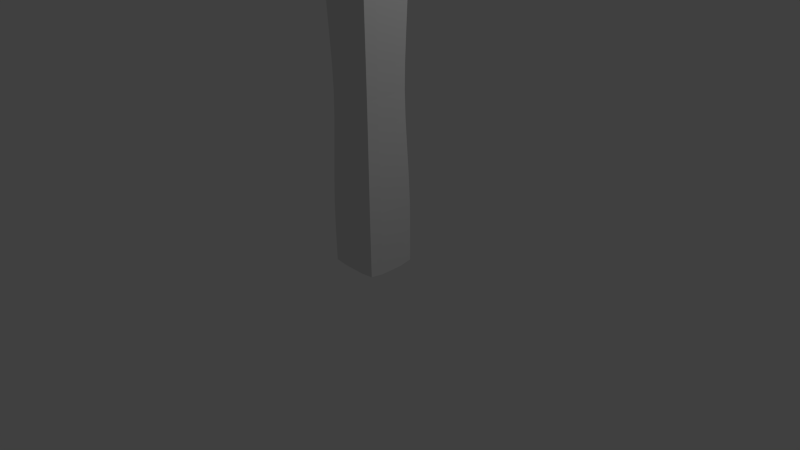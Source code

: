 # Source: column.blend  (saved by Blender 2.76.0; exported with 4.5.12 LTS)
import bpy
from mathutils import Matrix  # noqa: F401  (used for matrix-valued properties, if any)

bpy.ops.wm.read_factory_settings(use_empty=True)
scene = bpy.context.scene
scene.name = 'Scene'

# ---- collections
col_collection_1 = bpy.data.collections.new('Collection 1'); scene.collection.children.link(col_collection_1)

# ---- materials (node trees are filled in below, after node groups)
mat_material = bpy.data.materials.new('Material')
mat_material.alpha_threshold = 0.0
mat_material.use_transparent_shadow = False
mat_material.roughness = 0.5
mat_material.line_color = (0.0, 0.0, 0.0, 1.0)

# ---- material node trees

# ---- world
world_world = bpy.data.worlds.new('World'); scene.world = world_world
world_world.color = (0.05088, 0.05088, 0.05088)
world_world.use_sun_shadow = False
world_world.sun_shadow_jitter_overblur = 0.0
world_world.cycles.sampling_method = 'MANUAL'
world_world.cycles.sample_map_resolution = 256

# ---- cameras
cam_camera = bpy.data.cameras.new('Camera')
cam_camera.clip_end = 100.0
cam_camera.lens = 35.0
cam_camera.sensor_width = 32.0
cam_camera.sensor_height = 18.0
cam_camera.ortho_scale = 7.314
cam_camera.dof.focus_distance = 0.0
cam_camera.dof.aperture_fstop = 128.0

# ---- lights
light_lamp = bpy.data.lights.new('Lamp', 'POINT')
light_lamp.transmission_factor = 0.0
light_lamp.cutoff_distance = 30.0
light_lamp.energy = 100.0
light_lamp.shadow_buffer_clip_start = 1.001
light_lamp.shadow_soft_size = 0.1
light_lamp.shadow_maximum_resolution = 0.006
light_lamp.use_absolute_resolution = True
light_lamp.cycles.use_multiple_importance_sampling = False

# ---- meshes
me_cube = bpy.data.meshes.new('Cube')
me_cube.from_pydata([(1.038, 1.038, -1.038), (1.038, -1.038, -1.038), (-1.038, -1.038, -1.038), (-1.038, 1.038, -1.038), (1.039, 1.039, 1.038), (1.039, -1.039, 1.038), (-1.039, -1.039, 1.038), (-1.039, 1.039, 1.038), (1.047, 1.047, -0.8174), (1.044, 1.044, -0.6293), (1.017, 1.017, -0.4386), (0.9782, 0.9782, -0.254), (0.9442, 0.9442, -0.07746), (0.93, 0.93, 0.09091), (0.9442, 0.9442, 0.2593), (0.9782, 0.9782, 0.4359), (1.017, 1.017, 0.6205), (1.044, 1.044, 0.8111), (1.047, -1.047, -0.8174), (1.044, -1.044, -0.6293), (1.017, -1.017, -0.4386), (0.9782, -0.9782, -0.254), (0.9442, -0.9442, -0.07746), (0.93, -0.93, 0.09091), (0.9442, -0.9442, 0.2593), (0.9782, -0.9782, 0.4359), (1.017, -1.017, 0.6205), (1.044, -1.044, 0.8111), (-1.047, -1.047, -0.8174), (-1.044, -1.044, -0.6293), (-1.017, -1.017, -0.4386), (-0.9782, -0.9782, -0.254), (-0.9442, -0.9442, -0.07746), (-0.93, -0.93, 0.09091), (-0.9442, -0.9442, 0.2593), (-0.9782, -0.9782, 0.4359), (-1.017, -1.017, 0.6205), (-1.044, -1.044, 0.8111), (-1.047, 1.047, -0.8174), (-1.044, 1.044, -0.6293), (-1.017, 1.017, -0.4386), (-0.9782, 0.9782, -0.254), (-0.9442, 0.9442, -0.07746), (-0.93, 0.93, 0.09091), (-0.9442, 0.9442, 0.2593), (-0.9782, 0.9782, 0.4359), (-1.017, 1.017, 0.6205), (-1.044, 1.044, 0.8111), (1.051, 0.5, -1.051), (1.052, -5.96e-08, -1.052), (1.051, -0.5, -1.051), (-1.051, -0.5, -1.051), (-1.052, 3.105e-07, -1.052), (-1.051, 0.5, -1.051), (1.051, 0.5, 1.05), (1.053, -5.679e-07, 1.052), (1.051, -0.5, 1.05), (-1.051, -0.5, 1.05), (-1.053, 2.181e-07, 1.052), (-1.051, 0.5, 1.05), (-1.072, -0.5, -0.8176), (-1.074, 3.157e-07, -0.8175), (-1.072, 0.5, -0.8176), (-1.069, -0.4984, -0.6307), (-1.071, 3.157e-07, -0.6305), (-1.069, 0.4984, -0.6307), (-1.042, -0.4855, -0.442), (-1.044, 2.862e-07, -0.4416), (-1.042, 0.4855, -0.442), (-1.003, -0.4662, -0.2584), (-1.005, 2.858e-07, -0.258), (-1.003, 0.4662, -0.2584), (-0.9689, -0.4486, -0.08099), (-0.9705, 2.531e-07, -0.08077), (-0.9689, 0.4486, -0.08099), (-0.9543, -0.4409, 0.09091), (-0.9558, 2.495e-07, 0.09091), (-0.9543, 0.4409, 0.09091), (-0.9689, -0.4486, 0.2628), (-0.9705, 2.789e-07, 0.2626), (-0.9689, 0.4486, 0.2628), (-1.003, -0.4662, 0.4402), (-1.005, 2.82e-07, 0.4398), (-1.003, 0.4662, 0.4402), (-1.042, -0.4855, 0.6238), (-1.044, 2.53e-07, 0.6235), (-1.042, 0.4855, 0.6238), (-1.069, -0.4984, 0.8125), (-1.071, 1.921e-07, 0.8123), (-1.069, 0.4984, 0.8125), (1.072, 0.5, -0.8176), (1.074, -5.96e-08, -0.8175), (1.072, -0.5, -0.8176), (1.069, 0.4984, -0.6307), (1.071, -1.192e-07, -0.6305), (1.069, -0.4984, -0.6307), (1.042, 0.4855, -0.442), (1.044, -1.513e-07, -0.4416), (1.042, -0.4855, -0.442), (1.003, 0.4662, -0.2584), (1.005, -3.051e-07, -0.258), (1.003, -0.4662, -0.2584), (0.9689, 0.4486, -0.08099), (0.9705, -3.114e-07, -0.08077), (0.9689, -0.4486, -0.08099), (0.9543, 0.4409, 0.09091), (0.9558, -3.205e-07, 0.09091), (0.9543, -0.4409, 0.09091), (0.9689, 0.4486, 0.2628), (0.9705, -4.156e-07, 0.2626), (0.9689, -0.4486, 0.2628), (1.003, 0.4662, 0.4402), (1.005, -5.06e-07, 0.4398), (1.003, -0.4662, 0.4402), (1.042, 0.4855, 0.6238), (1.044, -5.104e-07, 0.6235), (1.042, -0.4855, 0.6238), (1.069, 0.4984, 0.8125), (1.071, -5.476e-07, 0.8123), (1.069, -0.4984, 0.8125), (0.5, 1.047, -1.047), (1.9e-07, 1.047, -1.047), (-0.5, 1.047, -1.047), (0.5, -1.047, -1.047), (-6.24e-08, -1.047, -1.047), (-0.5, -1.047, -1.047), (0.5, 1.047, 1.047), (2.511e-07, 1.047, 1.047), (-0.5, 1.047, 1.047), (0.5, -1.047, 1.047), (-5.562e-07, -1.047, 1.047), (-0.5, -1.047, 1.047), (0.4984, 1.061, 0.8131), (2.835e-07, 1.057, 0.8134), (-0.4984, 1.061, 0.8131), (0.4855, 1.035, 0.625), (2.252e-07, 1.031, 0.6258), (-0.4855, 1.035, 0.625), (0.4662, 0.9969, 0.4414), (2e-07, 0.9927, 0.4423), (-0.4662, 0.9969, 0.4414), (0.4486, 0.963, 0.2636), (2.031e-07, 0.959, 0.2642), (-0.4486, 0.963, 0.2636), (0.4409, 0.9485, 0.09091), (2.04e-07, 0.9446, 0.09091), (-0.4409, 0.9485, 0.09091), (0.4486, 0.963, -0.0818), (1.427e-07, 0.959, -0.08236), (-0.4486, 0.963, -0.0818), (0.4662, 0.9969, -0.2596), (1.385e-07, 0.9927, -0.2605), (-0.4662, 0.9969, -0.2596), (0.4855, 1.035, -0.4432), (1.05e-07, 1.031, -0.444), (-0.4855, 1.035, -0.4432), (0.4984, 1.061, -0.6312), (1.932e-07, 1.057, -0.6316), (-0.4984, 1.061, -0.6312), (0.5, 1.065, -0.8176), (1.931e-07, 1.06, -0.8177), (-0.5, 1.065, -0.8176), (0.5, -1.065, -0.8176), (-6.407e-08, -1.06, -0.8177), (-0.5, -1.065, -0.8176), (0.4984, -1.061, -0.6312), (-1.255e-07, -1.057, -0.6316), (-0.4984, -1.061, -0.6312), (0.4855, -1.035, -0.4432), (-1.275e-07, -1.031, -0.444), (-0.4855, -1.035, -0.4432), (0.4662, -0.9969, -0.2596), (-1.885e-07, -0.9927, -0.2605), (-0.4662, -0.9969, -0.2596), (0.4486, -0.963, -0.0818), (-2.199e-07, -0.959, -0.08236), (-0.4486, -0.963, -0.0818), (0.4409, -0.9485, 0.09091), (-2.553e-07, -0.9446, 0.09091), (-0.4409, -0.9485, 0.09091), (0.4486, -0.963, 0.2636), (-2.599e-07, -0.959, 0.2642), (-0.4486, -0.963, 0.2636), (0.4662, -0.9969, 0.4414), (-3.492e-07, -0.9927, 0.4423), (-0.4662, -0.9969, 0.4414), (0.4855, -1.035, 0.625), (-4.384e-07, -1.031, 0.6258), (-0.4855, -1.035, 0.625), (0.4984, -1.061, 0.8131), (-4.405e-07, -1.057, 0.8134), (-0.4984, -1.061, 0.8131), (-0.5, 0.5, 1.072), (1.788e-07, 0.5, 1.072), (0.5, 0.5, 1.072), (-0.5, 2.235e-08, 1.074), (-1.192e-07, -1.639e-07, 1.074), (0.5, -3.502e-07, 1.074), (-0.5, -0.5, 1.072), (-2.682e-07, -0.5, 1.072), (0.5, -0.5, 1.072), (0.5, 0.5, -1.072), (1.192e-07, 0.5, -1.072), (-0.5, 0.5, -1.072), (0.5, 2.98e-08, -1.074), (2.98e-08, 1.192e-07, -1.074), (-0.5, 2.086e-07, -1.074), (0.5, -0.5, -1.072), (0.0, -0.5, -1.072), (-0.5, -0.5, -1.072)], [], [(209, 125, 2, 51), (198, 57, 6, 131), (119, 56, 5, 27), (191, 131, 6, 37), (89, 59, 7, 47), (161, 122, 3, 38), (128, 134, 47, 7), (134, 137, 46, 47), (137, 140, 45, 46), (140, 143, 44, 45), (143, 146, 43, 44), (146, 149, 42, 43), (149, 152, 41, 42), (152, 155, 40, 41), (155, 158, 39, 40), (158, 161, 38, 39), (53, 62, 38, 3), (62, 65, 39, 38), (65, 68, 40, 39), (68, 71, 41, 40), (71, 74, 42, 41), (74, 77, 43, 42), (77, 80, 44, 43), (80, 83, 45, 44), (83, 86, 46, 45), (86, 89, 47, 46), (125, 164, 28, 2), (164, 167, 29, 28), (167, 170, 30, 29), (170, 173, 31, 30), (173, 176, 32, 31), (176, 179, 33, 32), (179, 182, 34, 33), (182, 185, 35, 34), (185, 188, 36, 35), (188, 191, 37, 36), (50, 92, 18, 1), (92, 95, 19, 18), (95, 98, 20, 19), (98, 101, 21, 20), (101, 104, 22, 21), (104, 107, 23, 22), (107, 110, 24, 23), (110, 113, 25, 24), (113, 116, 26, 25), (116, 119, 27, 26), (16, 17, 117, 114), (114, 117, 118, 115), (115, 118, 119, 116), (15, 16, 114, 111), (111, 114, 115, 112), (112, 115, 116, 113), (14, 15, 111, 108), (108, 111, 112, 109), (109, 112, 113, 110), (13, 14, 108, 105), (105, 108, 109, 106), (106, 109, 110, 107), (12, 13, 105, 102), (102, 105, 106, 103), (103, 106, 107, 104), (11, 12, 102, 99), (99, 102, 103, 100), (100, 103, 104, 101), (10, 11, 99, 96), (96, 99, 100, 97), (97, 100, 101, 98), (9, 10, 96, 93), (93, 96, 97, 94), (94, 97, 98, 95), (8, 9, 93, 90), (90, 93, 94, 91), (91, 94, 95, 92), (0, 8, 90, 48), (48, 90, 91, 49), (49, 91, 92, 50), (36, 37, 87, 84), (84, 87, 88, 85), (85, 88, 89, 86), (35, 36, 84, 81), (81, 84, 85, 82), (82, 85, 86, 83), (34, 35, 81, 78), (78, 81, 82, 79), (79, 82, 83, 80), (33, 34, 78, 75), (75, 78, 79, 76), (76, 79, 80, 77), (32, 33, 75, 72), (72, 75, 76, 73), (73, 76, 77, 74), (31, 32, 72, 69), (69, 72, 73, 70), (70, 73, 74, 71), (30, 31, 69, 66), (66, 69, 70, 67), (67, 70, 71, 68), (29, 30, 66, 63), (63, 66, 67, 64), (64, 67, 68, 65), (28, 29, 63, 60), (60, 63, 64, 61), (61, 64, 65, 62), (2, 28, 60, 51), (51, 60, 61, 52), (52, 61, 62, 53), (37, 6, 57, 87), (87, 57, 58, 88), (88, 58, 59, 89), (17, 4, 54, 117), (117, 54, 55, 118), (118, 55, 56, 119), (128, 7, 59, 192), (192, 59, 58, 195), (195, 58, 57, 198), (122, 203, 53, 3), (203, 206, 52, 53), (206, 209, 51, 52), (49, 50, 207, 204), (204, 207, 208, 205), (205, 208, 209, 206), (48, 49, 204, 201), (201, 204, 205, 202), (202, 205, 206, 203), (0, 48, 201, 120), (120, 201, 202, 121), (121, 202, 203, 122), (55, 197, 200, 56), (197, 196, 199, 200), (196, 195, 198, 199), (54, 194, 197, 55), (194, 193, 196, 197), (193, 192, 195, 196), (4, 126, 194, 54), (126, 127, 193, 194), (127, 128, 192, 193), (26, 27, 189, 186), (186, 189, 190, 187), (187, 190, 191, 188), (25, 26, 186, 183), (183, 186, 187, 184), (184, 187, 188, 185), (24, 25, 183, 180), (180, 183, 184, 181), (181, 184, 185, 182), (23, 24, 180, 177), (177, 180, 181, 178), (178, 181, 182, 179), (22, 23, 177, 174), (174, 177, 178, 175), (175, 178, 179, 176), (21, 22, 174, 171), (171, 174, 175, 172), (172, 175, 176, 173), (20, 21, 171, 168), (168, 171, 172, 169), (169, 172, 173, 170), (19, 20, 168, 165), (165, 168, 169, 166), (166, 169, 170, 167), (18, 19, 165, 162), (162, 165, 166, 163), (163, 166, 167, 164), (1, 18, 162, 123), (123, 162, 163, 124), (124, 163, 164, 125), (9, 8, 159, 156), (156, 159, 160, 157), (157, 160, 161, 158), (10, 9, 156, 153), (153, 156, 157, 154), (154, 157, 158, 155), (11, 10, 153, 150), (150, 153, 154, 151), (151, 154, 155, 152), (12, 11, 150, 147), (147, 150, 151, 148), (148, 151, 152, 149), (13, 12, 147, 144), (144, 147, 148, 145), (145, 148, 149, 146), (14, 13, 144, 141), (141, 144, 145, 142), (142, 145, 146, 143), (15, 14, 141, 138), (138, 141, 142, 139), (139, 142, 143, 140), (16, 15, 138, 135), (135, 138, 139, 136), (136, 139, 140, 137), (17, 16, 135, 132), (132, 135, 136, 133), (133, 136, 137, 134), (4, 17, 132, 126), (126, 132, 133, 127), (127, 133, 134, 128), (8, 0, 120, 159), (159, 120, 121, 160), (160, 121, 122, 161), (27, 5, 129, 189), (189, 129, 130, 190), (190, 130, 131, 191), (56, 200, 129, 5), (200, 199, 130, 129), (199, 198, 131, 130), (50, 1, 123, 207), (207, 123, 124, 208), (208, 124, 125, 209)])
me_cube.materials.append(mat_material)
me_cube.use_remesh_preserve_volume = False
me_cube.use_remesh_preserve_attributes = False
me_cube.use_mirror_vertex_groups = False
me_cube.update()

# ---- objects
ob_cube = bpy.data.objects.new('Cube', me_cube)
ob_lamp = bpy.data.objects.new('Lamp', light_lamp)
ob_camera = bpy.data.objects.new('Camera', cam_camera)

# ---- transforms, parenting, visibility, modifiers, constraints
ob_cube.location = (0.0, 0.0, 2.0)
ob_cube.scale = (0.3179, 0.3179, 2.0)
ob_cube.lock_rotations_4d = False
ob_cube.empty_display_type = 'ARROWS'
ob_cube.lineart.crease_threshold = 0.0
ob_lamp.location = (4.076, 1.005, 5.904)
ob_lamp.rotation_euler = (0.6503, 0.05522, 1.866)
ob_lamp.lock_rotations_4d = False
ob_lamp.empty_display_type = 'ARROWS'
ob_lamp.color = (0.0, 0.0, 0.0, 0.0)
ob_lamp.lineart.crease_threshold = 0.0
ob_camera.location = (7.481, -6.508, 5.344)
ob_camera.rotation_euler = (1.109, 0.01082, 0.8149)
ob_camera.lock_rotations_4d = False
ob_camera.empty_display_type = 'ARROWS'
ob_camera.color = (0.0, 0.0, 0.0, 0.0)
ob_camera.display_type = 'WIRE'
ob_camera.lineart.crease_threshold = 0.0

# ---- collection membership
col_collection_1.objects.link(ob_cube)
col_collection_1.objects.link(ob_lamp)
col_collection_1.objects.link(ob_camera)

# ---- scene / render settings (as saved in the file)
scene.camera = ob_camera
scene.frame_start = 1; scene.frame_end = 250; scene.frame_set(1)
scene.render.engine = 'BLENDER_EEVEE_NEXT'
scene.render.resolution_percentage = 50
scene.render.dither_intensity = 0.0
scene.cycles.use_denoising = False
scene.cycles.samples = 10
scene.cycles.sampling_pattern = 'TABULATED_SOBOL'
scene.cycles.light_sampling_threshold = 0.0
scene.cycles.use_adaptive_sampling = False
scene.cycles.use_light_tree = False
scene.cycles.blur_glossy = 0.0
scene.cycles.pixel_filter_type = 'GAUSSIAN'
scene.cycles.sample_clamp_indirect = 0.0
scene.view_settings.view_transform = 'Standard'
bpy.context.view_layer.update()
